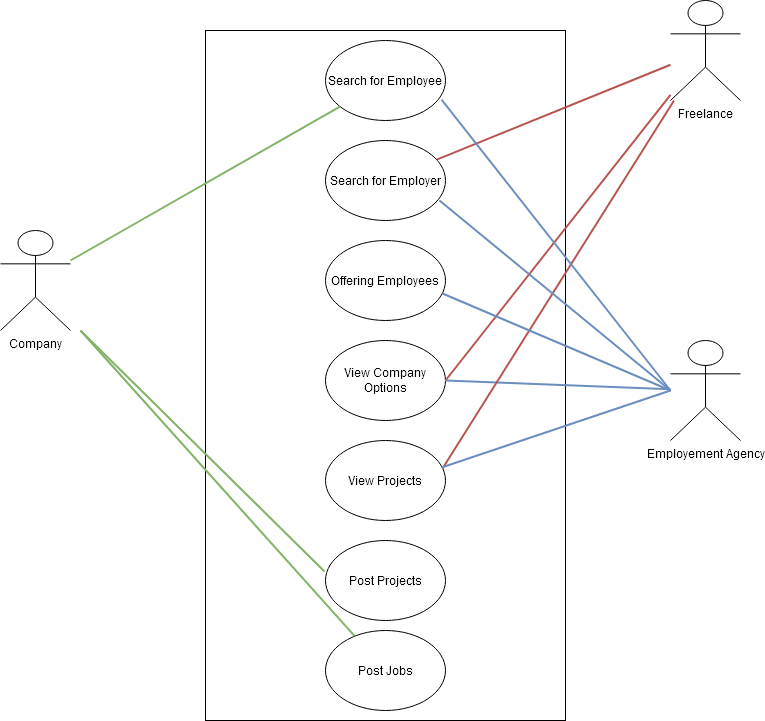

The diagram above was exported from draw.io. Its source (the exported page's mxGraphModel, read from the mxfile embedded in the PNG):
<mxGraphModel dx="1491" dy="791" grid="1" gridSize="10" guides="1" tooltips="1" connect="1" arrows="1" fold="1" page="1" pageScale="1" pageWidth="850" pageHeight="1100" math="0" shadow="0">
  <root>
    <mxCell id="0" />
    <mxCell id="1" parent="0" />
    <mxCell id="YFmor-nmF_SuNke2Q-0B-1" value="Company" style="shape=umlActor;verticalLabelPosition=bottom;verticalAlign=top;html=1;outlineConnect=0;" vertex="1" parent="1">
      <mxGeometry x="40" y="280" width="70" height="100" as="geometry" />
    </mxCell>
    <mxCell id="YFmor-nmF_SuNke2Q-0B-4" value="Freelance" style="shape=umlActor;verticalLabelPosition=bottom;verticalAlign=top;html=1;outlineConnect=0;" vertex="1" parent="1">
      <mxGeometry x="710" y="50" width="70" height="100" as="geometry" />
    </mxCell>
    <mxCell id="YFmor-nmF_SuNke2Q-0B-6" value="" style="rounded=0;whiteSpace=wrap;html=1;" vertex="1" parent="1">
      <mxGeometry x="245" y="80" width="360" height="690" as="geometry" />
    </mxCell>
    <mxCell id="YFmor-nmF_SuNke2Q-0B-8" value="Search for Employee" style="ellipse;whiteSpace=wrap;html=1;" vertex="1" parent="1">
      <mxGeometry x="365" y="90" width="120" height="80" as="geometry" />
    </mxCell>
    <mxCell id="YFmor-nmF_SuNke2Q-0B-9" value="Search for Employer" style="ellipse;whiteSpace=wrap;html=1;" vertex="1" parent="1">
      <mxGeometry x="365" y="190" width="120" height="80" as="geometry" />
    </mxCell>
    <mxCell id="YFmor-nmF_SuNke2Q-0B-10" value="Offering Employees" style="ellipse;whiteSpace=wrap;html=1;" vertex="1" parent="1">
      <mxGeometry x="365" y="290" width="120" height="80" as="geometry" />
    </mxCell>
    <mxCell id="YFmor-nmF_SuNke2Q-0B-11" value="View Company Options" style="ellipse;whiteSpace=wrap;html=1;" vertex="1" parent="1">
      <mxGeometry x="365" y="390" width="120" height="80" as="geometry" />
    </mxCell>
    <mxCell id="YFmor-nmF_SuNke2Q-0B-12" value="View Projects" style="ellipse;whiteSpace=wrap;html=1;" vertex="1" parent="1">
      <mxGeometry x="365" y="490" width="120" height="80" as="geometry" />
    </mxCell>
    <mxCell id="YFmor-nmF_SuNke2Q-0B-13" value="" style="endArrow=none;html=1;fillColor=#f8cecc;strokeColor=#b85450;strokeWidth=2;" edge="1" parent="1" source="YFmor-nmF_SuNke2Q-0B-4" target="YFmor-nmF_SuNke2Q-0B-9">
      <mxGeometry width="50" height="50" relative="1" as="geometry">
        <mxPoint x="400" y="430" as="sourcePoint" />
        <mxPoint x="450" y="380" as="targetPoint" />
      </mxGeometry>
    </mxCell>
    <mxCell id="YFmor-nmF_SuNke2Q-0B-16" value="" style="endArrow=none;html=1;fillColor=#d5e8d4;strokeColor=#82b366;strokeWidth=2;" edge="1" parent="1" source="YFmor-nmF_SuNke2Q-0B-1" target="YFmor-nmF_SuNke2Q-0B-8">
      <mxGeometry width="50" height="50" relative="1" as="geometry">
        <mxPoint x="400" y="430" as="sourcePoint" />
        <mxPoint x="440" y="380" as="targetPoint" />
      </mxGeometry>
    </mxCell>
    <mxCell id="YFmor-nmF_SuNke2Q-0B-19" value="Employement Agency" style="shape=umlActor;verticalLabelPosition=bottom;verticalAlign=top;html=1;outlineConnect=0;" vertex="1" parent="1">
      <mxGeometry x="710" y="390" width="70" height="100" as="geometry" />
    </mxCell>
    <mxCell id="YFmor-nmF_SuNke2Q-0B-21" value="" style="endArrow=none;html=1;exitX=1;exitY=0.5;exitDx=0;exitDy=0;fillColor=#f8cecc;strokeColor=#b85450;strokeWidth=2;" edge="1" parent="1" source="YFmor-nmF_SuNke2Q-0B-11" target="YFmor-nmF_SuNke2Q-0B-4">
      <mxGeometry width="50" height="50" relative="1" as="geometry">
        <mxPoint x="400" y="430" as="sourcePoint" />
        <mxPoint x="450" y="380" as="targetPoint" />
      </mxGeometry>
    </mxCell>
    <mxCell id="YFmor-nmF_SuNke2Q-0B-22" value="" style="endArrow=none;html=1;exitX=1;exitY=0.5;exitDx=0;exitDy=0;fillColor=#dae8fc;strokeColor=#6c8ebf;strokeWidth=2;" edge="1" parent="1" source="YFmor-nmF_SuNke2Q-0B-11" target="YFmor-nmF_SuNke2Q-0B-19">
      <mxGeometry width="50" height="50" relative="1" as="geometry">
        <mxPoint x="400" y="430" as="sourcePoint" />
        <mxPoint x="450" y="380" as="targetPoint" />
      </mxGeometry>
    </mxCell>
    <mxCell id="YFmor-nmF_SuNke2Q-0B-23" value="" style="endArrow=none;html=1;exitX=0.975;exitY=0.35;exitDx=0;exitDy=0;exitPerimeter=0;fillColor=#f8cecc;strokeColor=#b85450;strokeWidth=2;" edge="1" parent="1" source="YFmor-nmF_SuNke2Q-0B-12" target="YFmor-nmF_SuNke2Q-0B-4">
      <mxGeometry width="50" height="50" relative="1" as="geometry">
        <mxPoint x="400" y="430" as="sourcePoint" />
        <mxPoint x="450" y="380" as="targetPoint" />
      </mxGeometry>
    </mxCell>
    <mxCell id="YFmor-nmF_SuNke2Q-0B-24" value="Post Projects" style="ellipse;whiteSpace=wrap;html=1;" vertex="1" parent="1">
      <mxGeometry x="365" y="590" width="120" height="80" as="geometry" />
    </mxCell>
    <mxCell id="YFmor-nmF_SuNke2Q-0B-26" value="" style="endArrow=none;html=1;exitX=-0.008;exitY=0.388;exitDx=0;exitDy=0;exitPerimeter=0;fillColor=#d5e8d4;strokeColor=#82b366;strokeWidth=2;" edge="1" parent="1" source="YFmor-nmF_SuNke2Q-0B-24">
      <mxGeometry width="50" height="50" relative="1" as="geometry">
        <mxPoint x="400" y="430" as="sourcePoint" />
        <mxPoint x="120" y="380" as="targetPoint" />
      </mxGeometry>
    </mxCell>
    <mxCell id="YFmor-nmF_SuNke2Q-0B-27" value="" style="endArrow=none;html=1;entryX=0.975;entryY=0.663;entryDx=0;entryDy=0;entryPerimeter=0;fillColor=#dae8fc;strokeColor=#6c8ebf;strokeWidth=2;" edge="1" parent="1" target="YFmor-nmF_SuNke2Q-0B-10">
      <mxGeometry width="50" height="50" relative="1" as="geometry">
        <mxPoint x="710" y="440" as="sourcePoint" />
        <mxPoint x="450" y="380" as="targetPoint" />
      </mxGeometry>
    </mxCell>
    <mxCell id="YFmor-nmF_SuNke2Q-0B-29" value="Post Jobs" style="ellipse;whiteSpace=wrap;html=1;" vertex="1" parent="1">
      <mxGeometry x="365" y="680" width="120" height="80" as="geometry" />
    </mxCell>
    <mxCell id="YFmor-nmF_SuNke2Q-0B-30" value="" style="endArrow=none;html=1;fillColor=#d5e8d4;strokeColor=#82b366;strokeWidth=2;" edge="1" parent="1" source="YFmor-nmF_SuNke2Q-0B-29">
      <mxGeometry width="50" height="50" relative="1" as="geometry">
        <mxPoint x="400" y="430" as="sourcePoint" />
        <mxPoint x="120" y="380" as="targetPoint" />
      </mxGeometry>
    </mxCell>
    <mxCell id="YFmor-nmF_SuNke2Q-0B-31" value="" style="endArrow=none;html=1;entryX=0.95;entryY=0.75;entryDx=0;entryDy=0;entryPerimeter=0;fillColor=#dae8fc;strokeColor=#6c8ebf;strokeWidth=2;" edge="1" parent="1" target="YFmor-nmF_SuNke2Q-0B-9">
      <mxGeometry width="50" height="50" relative="1" as="geometry">
        <mxPoint x="710" y="440" as="sourcePoint" />
        <mxPoint x="450" y="380" as="targetPoint" />
      </mxGeometry>
    </mxCell>
    <mxCell id="YFmor-nmF_SuNke2Q-0B-32" value="" style="endArrow=none;html=1;exitX=0.967;exitY=0.738;exitDx=0;exitDy=0;exitPerimeter=0;fillColor=#dae8fc;strokeColor=#6c8ebf;strokeWidth=2;" edge="1" parent="1" source="YFmor-nmF_SuNke2Q-0B-8">
      <mxGeometry width="50" height="50" relative="1" as="geometry">
        <mxPoint x="400" y="430" as="sourcePoint" />
        <mxPoint x="710" y="440" as="targetPoint" />
      </mxGeometry>
    </mxCell>
    <mxCell id="YFmor-nmF_SuNke2Q-0B-33" value="" style="endArrow=none;html=1;fillColor=#dae8fc;strokeColor=#6c8ebf;strokeWidth=2;entryX=0.967;entryY=0.338;entryDx=0;entryDy=0;entryPerimeter=0;" edge="1" parent="1" target="YFmor-nmF_SuNke2Q-0B-12">
      <mxGeometry width="50" height="50" relative="1" as="geometry">
        <mxPoint x="710" y="440" as="sourcePoint" />
        <mxPoint x="490" y="540" as="targetPoint" />
      </mxGeometry>
    </mxCell>
  </root>
</mxGraphModel>